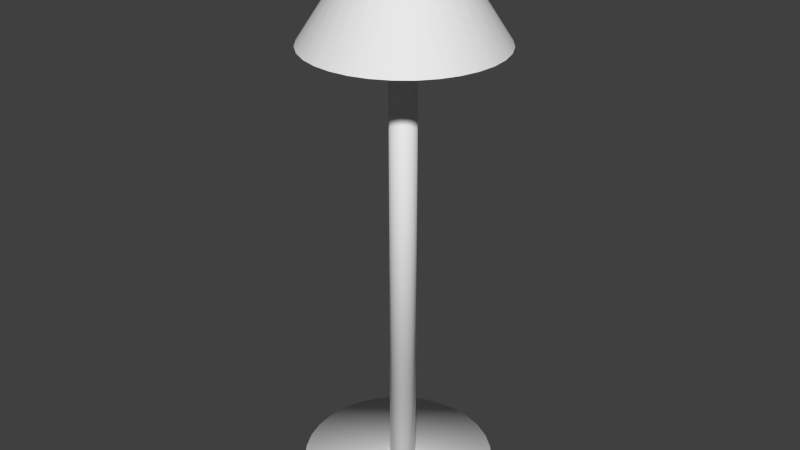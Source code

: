 # Source: lamp_FIN.blend  (saved by Blender 2.76.0; exported with 4.5.12 LTS)
import bpy
from mathutils import Matrix  # noqa: F401  (used for matrix-valued properties, if any)

bpy.ops.wm.read_factory_settings(use_empty=True)
scene = bpy.context.scene
scene.name = 'Scene'

# ---- collections
col_collection_1 = bpy.data.collections.new('Collection 1'); scene.collection.children.link(col_collection_1)

# ---- world
world_world = bpy.data.worlds.new('World'); scene.world = world_world
world_world.color = (0.05088, 0.05088, 0.05088)
world_world.use_sun_shadow = False
world_world.sun_shadow_jitter_overblur = 0.0
world_world.cycles.sampling_method = 'NONE'
world_world.cycles.sample_map_resolution = 256

# ---- meshes
me_cylinder_010 = bpy.data.meshes.new('Cylinder.010')
me_cylinder_010.from_pydata([(-4.101, 3.149, 3.079), (-4.101, 2.662, 3.826), (-3.977, 3.137, 3.079), (-4.072, 2.659, 3.826), (-3.858, 3.101, 3.079), (-4.044, 2.651, 3.826), (-3.748, 3.042, 3.079), (-4.019, 2.637, 3.826), (-3.652, 2.963, 3.079), (-3.996, 2.619, 3.826), (-3.573, 2.867, 3.079), (-3.978, 2.597, 3.826), (-3.515, 2.758, 3.079), (-3.964, 2.571, 3.826), (-3.479, 2.639, 3.079), (-3.956, 2.544, 3.826), (-3.466, 2.515, 3.079), (-3.953, 2.515, 3.826), (-3.479, 2.391, 3.079), (-3.956, 2.486, 3.826), (-3.515, 2.272, 3.079), (-3.964, 2.459, 3.826), (-3.573, 2.163, 3.079), (-3.978, 2.433, 3.826), (-3.652, 2.066, 3.079), (-3.996, 2.411, 3.826), (-3.748, 1.988, 3.079), (-4.019, 2.392, 3.826), (-3.858, 1.929, 3.079), (-4.044, 2.379, 3.826), (-3.977, 1.893, 3.079), (-4.072, 2.37, 3.826), (-4.101, 1.881, 3.079), (-4.101, 2.368, 3.826), (-4.224, 1.893, 3.079), (-4.129, 2.37, 3.826), (-4.343, 1.929, 3.079), (-4.157, 2.379, 3.826), (-4.453, 1.988, 3.079), (-4.182, 2.392, 3.826), (-4.549, 2.066, 3.079), (-4.205, 2.411, 3.826), (-4.628, 2.163, 3.079), (-4.223, 2.433, 3.826), (-4.686, 2.272, 3.079), (-4.237, 2.459, 3.826), (-4.723, 2.391, 3.079), (-4.245, 2.486, 3.826), (-4.735, 2.515, 3.079), (-4.248, 2.515, 3.826), (-4.723, 2.639, 3.079), (-4.245, 2.544, 3.826), (-4.686, 2.758, 3.079), (-4.237, 2.571, 3.826), (-4.628, 2.867, 3.079), (-4.223, 2.597, 3.826), (-4.549, 2.963, 3.079), (-4.205, 2.619, 3.826), (-4.453, 3.042, 3.079), (-4.182, 2.637, 3.826), (-4.343, 3.101, 3.079), (-4.157, 2.651, 3.826), (-4.224, 3.137, 3.079), (-4.129, 2.659, 3.826), (-4.11, 2.604, 0.1124), (-4.11, 2.604, 3.329), (-4.092, 2.602, 0.1124), (-4.092, 2.602, 3.329), (-4.076, 2.597, 0.1124), (-4.076, 2.597, 3.329), (-4.061, 2.589, 0.1124), (-4.061, 2.589, 3.329), (-4.048, 2.578, 0.1124), (-4.048, 2.578, 3.329), (-4.037, 2.565, 0.1124), (-4.037, 2.565, 3.329), (-4.029, 2.55, 0.1124), (-4.029, 2.55, 3.329), (-4.024, 2.533, 0.1124), (-4.024, 2.533, 3.329), (-4.022, 2.516, 0.1124), (-4.022, 2.516, 3.329), (-4.024, 2.499, 0.1124), (-4.024, 2.499, 3.329), (-4.029, 2.483, 0.1124), (-4.029, 2.483, 3.329), (-4.037, 2.468, 0.1124), (-4.037, 2.468, 3.329), (-4.048, 2.454, 0.1124), (-4.048, 2.454, 3.329), (-4.061, 2.443, 0.1124), (-4.061, 2.443, 3.329), (-4.076, 2.435, 0.1124), (-4.076, 2.435, 3.329), (-4.092, 2.43, 0.1124), (-4.092, 2.43, 3.329), (-4.11, 2.429, 0.1124), (-4.11, 2.429, 3.329), (-4.127, 2.43, 0.1124), (-4.127, 2.43, 3.329), (-4.143, 2.435, 0.1124), (-4.143, 2.435, 3.329), (-4.158, 2.443, 0.1124), (-4.158, 2.443, 3.329), (-4.171, 2.454, 0.1124), (-4.171, 2.454, 3.329), (-4.182, 2.468, 0.1124), (-4.182, 2.468, 3.329), (-4.19, 2.483, 0.1124), (-4.19, 2.483, 3.329), (-4.195, 2.499, 0.1124), (-4.195, 2.499, 3.329), (-4.197, 2.516, 0.1124), (-4.197, 2.516, 3.329), (-4.195, 2.533, 0.1124), (-4.195, 2.533, 3.329), (-4.19, 2.55, 0.1124), (-4.19, 2.55, 3.329), (-4.182, 2.565, 0.1124), (-4.182, 2.565, 3.329), (-4.171, 2.578, 0.1124), (-4.171, 2.578, 3.329), (-4.158, 2.589, 0.1124), (-4.158, 2.589, 3.329), (-4.143, 2.597, 0.1124), (-4.143, 2.597, 3.329), (-4.127, 2.602, 0.1124), (-4.127, 2.602, 3.329), (-4.119, 3.123, -0.003011), (-4.119, 3.123, 0.1497), (-3.993, 3.11, -0.003011), (-3.993, 3.11, 0.1497), (-3.873, 3.074, -0.003011), (-3.873, 3.074, 0.1497), (-3.761, 3.014, -0.003011), (-3.761, 3.014, 0.1497), (-3.664, 2.934, -0.003011), (-3.664, 2.934, 0.1497), (-3.584, 2.837, -0.003011), (-3.584, 2.837, 0.1497), (-3.524, 2.725, -0.003011), (-3.524, 2.725, 0.1497), (-3.488, 2.605, -0.003011), (-3.488, 2.605, 0.1497), (-3.475, 2.479, -0.003011), (-3.475, 2.479, 0.1497), (-3.488, 2.354, -0.003011), (-3.488, 2.354, 0.1497), (-3.524, 2.233, -0.003011), (-3.524, 2.233, 0.1497), (-3.584, 2.122, -0.003011), (-3.584, 2.122, 0.1497), (-3.664, 2.024, -0.003011), (-3.664, 2.024, 0.1497), (-3.761, 1.944, -0.003011), (-3.761, 1.944, 0.1497), (-3.873, 1.885, -0.003011), (-3.873, 1.885, 0.1497), (-3.993, 1.848, -0.003011), (-3.993, 1.848, 0.1497), (-4.119, 1.836, -0.003011), (-4.119, 1.836, 0.1497), (-4.244, 1.848, -0.003011), (-4.244, 1.848, 0.1497), (-4.365, 1.885, -0.003011), (-4.365, 1.885, 0.1497), (-4.476, 1.944, -0.003011), (-4.476, 1.944, 0.1497), (-4.574, 2.024, -0.003011), (-4.574, 2.024, 0.1497), (-4.654, 2.122, -0.003011), (-4.654, 2.122, 0.1497), (-4.713, 2.233, -0.003011), (-4.713, 2.233, 0.1497), (-4.75, 2.354, -0.003011), (-4.75, 2.354, 0.1497), (-4.762, 2.479, -0.003011), (-4.762, 2.479, 0.1497), (-4.75, 2.605, -0.003011), (-4.75, 2.605, 0.1497), (-4.713, 2.725, -0.003011), (-4.713, 2.725, 0.1497), (-4.654, 2.837, -0.003011), (-4.654, 2.837, 0.1497), (-4.574, 2.934, -0.003011), (-4.574, 2.934, 0.1497), (-4.476, 3.014, -0.003011), (-4.476, 3.014, 0.1497), (-4.365, 3.074, -0.003011), (-4.365, 3.074, 0.1497), (-4.244, 3.11, -0.003011), (-4.244, 3.11, 0.1497)], [], [(0, 1, 3, 2), (2, 3, 5, 4), (4, 5, 7, 6), (6, 7, 9, 8), (8, 9, 11, 10), (10, 11, 13, 12), (12, 13, 15, 14), (14, 15, 17, 16), (16, 17, 19, 18), (18, 19, 21, 20), (20, 21, 23, 22), (22, 23, 25, 24), (24, 25, 27, 26), (26, 27, 29, 28), (28, 29, 31, 30), (30, 31, 33, 32), (32, 33, 35, 34), (34, 35, 37, 36), (36, 37, 39, 38), (38, 39, 41, 40), (40, 41, 43, 42), (42, 43, 45, 44), (44, 45, 47, 46), (46, 47, 49, 48), (48, 49, 51, 50), (50, 51, 53, 52), (52, 53, 55, 54), (54, 55, 57, 56), (56, 57, 59, 58), (58, 59, 61, 60), (62, 63, 1, 0), (60, 61, 63, 62), (64, 65, 67, 66), (66, 67, 69, 68), (68, 69, 71, 70), (70, 71, 73, 72), (72, 73, 75, 74), (74, 75, 77, 76), (76, 77, 79, 78), (78, 79, 81, 80), (80, 81, 83, 82), (82, 83, 85, 84), (84, 85, 87, 86), (86, 87, 89, 88), (88, 89, 91, 90), (90, 91, 93, 92), (92, 93, 95, 94), (94, 95, 97, 96), (96, 97, 99, 98), (98, 99, 101, 100), (100, 101, 103, 102), (102, 103, 105, 104), (104, 105, 107, 106), (106, 107, 109, 108), (108, 109, 111, 110), (110, 111, 113, 112), (112, 113, 115, 114), (114, 115, 117, 116), (116, 117, 119, 118), (118, 119, 121, 120), (120, 121, 123, 122), (122, 123, 125, 124), (67, 65, 127, 125, 123, 121, 119, 117, 115, 113, 111, 109, 107, 105, 103, 101, 99, 97, 95, 93, 91, 89, 87, 85, 83, 81, 79, 77, 75, 73, 71, 69), (126, 127, 65, 64), (124, 125, 127, 126), (64, 66, 68, 70, 72, 74, 76, 78, 80, 82, 84, 86, 88, 90, 92, 94, 96, 98, 100, 102, 104, 106, 108, 110, 112, 114, 116, 118, 120, 122, 124, 126), (128, 129, 131, 130), (130, 131, 133, 132), (132, 133, 135, 134), (134, 135, 137, 136), (136, 137, 139, 138), (138, 139, 141, 140), (140, 141, 143, 142), (142, 143, 145, 144), (144, 145, 147, 146), (146, 147, 149, 148), (148, 149, 151, 150), (150, 151, 153, 152), (152, 153, 155, 154), (154, 155, 157, 156), (156, 157, 159, 158), (158, 159, 161, 160), (160, 161, 163, 162), (162, 163, 165, 164), (164, 165, 167, 166), (166, 167, 169, 168), (168, 169, 171, 170), (170, 171, 173, 172), (172, 173, 175, 174), (174, 175, 177, 176), (176, 177, 179, 178), (178, 179, 181, 180), (180, 181, 183, 182), (182, 183, 185, 184), (184, 185, 187, 186), (186, 187, 189, 188), (131, 129, 191, 189, 187, 185, 183, 181, 179, 177, 175, 173, 171, 169, 167, 165, 163, 161, 159, 157, 155, 153, 151, 149, 147, 145, 143, 141, 139, 137, 135, 133), (190, 191, 129, 128), (188, 189, 191, 190), (128, 130, 132, 134, 136, 138, 140, 142, 144, 146, 148, 150, 152, 154, 156, 158, 160, 162, 164, 166, 168, 170, 172, 174, 176, 178, 180, 182, 184, 186, 188, 190)])
me_cylinder_010.polygons.foreach_set('use_smooth', [True] * 100)
_uv = me_cylinder_010.uv_layers.new(name='UVMap')
_uv.uv.foreach_set('vector', [0.2537, 0.5318, 0.0009037, 0.5466, 0.0008079, 0.5378, 0.2532, 0.4938, 0.2532, 0.4938, 0.0008079, 0.5378, 0.0006201, 0.5295, 0.2524, 0.4581, 0.2524, 0.4581, 0.0006201, 0.5295, 0.0003473, 0.522, 0.2513, 0.4259, 0.2513, 0.4259, 0.0003473, 0.522, 0.0, 0.5157, 0.2498, 0.3986, 0.5104, 0.3986, 0.7608, 0.4959, 0.7605, 0.5034, 0.509, 0.4307, 0.509, 0.4307, 0.7605, 0.5034, 0.7602, 0.5117, 0.508, 0.4665, 0.508, 0.4665, 0.7602, 0.5117, 0.7601, 0.5205, 0.5074, 0.5044, 0.5074, 0.5044, 0.7601, 0.5205, 0.76, 0.5295, 0.5072, 0.5431, 0.5072, 0.5431, 0.76, 0.5295, 0.7601, 0.5383, 0.5074, 0.581, 0.5074, 0.581, 0.7601, 0.5383, 0.7602, 0.5466, 0.508, 0.6168, 0.508, 0.6168, 0.7602, 0.5466, 0.7605, 0.5541, 0.509, 0.6489, 0.509, 0.6489, 0.7605, 0.5541, 0.7608, 0.5604, 0.5104, 0.6763, 0.256, 0.6763, 0.507, 0.7724, 0.5067, 0.7799, 0.2549, 0.7085, 0.2549, 0.7085, 0.5067, 0.7799, 0.5065, 0.7882, 0.2541, 0.7442, 0.2541, 0.7442, 0.5065, 0.7882, 0.5064, 0.797, 0.2537, 0.7821, 0.2537, 0.7821, 0.5064, 0.797, 0.5064, 0.806, 0.2537, 0.8208, 0.2537, 0.8208, 0.5064, 0.806, 0.5065, 0.8148, 0.2541, 0.8588, 0.2541, 0.8588, 0.5065, 0.8148, 0.5067, 0.8231, 0.2549, 0.8945, 0.2549, 0.8945, 0.5067, 0.8231, 0.507, 0.8306, 0.256, 0.9267, 0.2568, 0.3986, 0.5072, 0.5144, 0.5069, 0.5208, 0.2555, 0.4259, 0.2555, 0.4259, 0.5069, 0.5208, 0.5067, 0.5283, 0.2545, 0.4581, 0.2545, 0.4581, 0.5067, 0.5283, 0.5065, 0.5366, 0.2539, 0.4938, 0.2539, 0.4938, 0.5065, 0.5366, 0.5065, 0.5454, 0.2537, 0.5318, 0.2537, 0.5318, 0.5065, 0.5454, 0.5065, 0.5544, 0.2539, 0.5705, 0.2539, 0.5705, 0.5065, 0.5544, 0.5067, 0.5632, 0.2545, 0.6084, 0.2545, 0.6084, 0.5067, 0.5632, 0.5069, 0.5715, 0.2555, 0.6441, 0.2555, 0.6441, 0.5069, 0.5715, 0.5072, 0.579, 0.2568, 0.6763, 0.2498, 0.7037, 0.0, 0.5866, 0.0003472, 0.5802, 0.2513, 0.6763, 0.2513, 0.6763, 0.0003472, 0.5802, 0.00062, 0.5727, 0.2524, 0.6441, 0.2524, 0.6441, 0.00062, 0.5727, 0.000808, 0.5644, 0.2532, 0.6084, 0.2537, 0.5705, 0.0009037, 0.5556, 0.0009037, 0.5466, 0.2537, 0.5318, 0.2532, 0.6084, 0.000808, 0.5644, 0.0009037, 0.5556, 0.2537, 0.5705, 0.8581, 7.187e-08, 0.8581, 0.9995, 0.8526, 0.9995, 0.8526, 5.412e-05, 0.8526, 5.412e-05, 0.8526, 0.9995, 0.8474, 0.9997, 0.8474, 0.0001602, 0.8474, 0.0001602, 0.8474, 0.9997, 0.8427, 0.9998, 0.8427, 0.0003141, 0.8427, 0.0003141, 0.8427, 0.9998, 0.8387, 1.0, 0.8387, 0.00051, 0.9637, 0.9995, 0.9637, 0.0, 0.9683, 0.0001539, 0.9683, 0.9996, 0.9683, 0.9996, 0.9683, 0.0001539, 0.9735, 0.0002601, 0.9735, 0.9998, 0.9735, 0.9998, 0.9735, 0.0002601, 0.979, 0.0003141, 0.979, 0.9998, 0.979, 0.9998, 0.979, 0.0003141, 0.9846, 0.0003141, 0.9846, 0.9998, 0.9846, 0.9998, 0.9846, 0.0003141, 0.9901, 0.0002602, 0.9901, 0.9998, 0.9901, 0.9998, 0.9901, 0.0002602, 0.9953, 0.000154, 0.9953, 0.9996, 0.9953, 0.9996, 0.9953, 0.000154, 1.0, 0.0, 1.0, 0.9995, 0.9233, 0.00051, 0.9233, 1.0, 0.9194, 0.9998, 0.9194, 0.000314, 0.9194, 0.000314, 0.9194, 0.9998, 0.9147, 0.9997, 0.9147, 0.0001601, 0.9147, 0.0001601, 0.9147, 0.9997, 0.9095, 0.9995, 0.9095, 5.41e-05, 0.9095, 5.41e-05, 0.9095, 0.9995, 0.904, 0.9995, 0.904, 0.0, 0.904, 0.0, 0.904, 0.9995, 0.8984, 0.9995, 0.8984, 9.274e-09, 0.8984, 9.274e-09, 0.8984, 0.9995, 0.8929, 0.9995, 0.8929, 5.412e-05, 0.8929, 5.412e-05, 0.8929, 0.9995, 0.8877, 0.9996, 0.8877, 0.0001601, 0.8877, 0.0001601, 0.8877, 0.9996, 0.883, 0.9998, 0.883, 0.000314, 0.9637, 0.00051, 0.9637, 1.0, 0.9597, 0.9998, 0.9597, 0.0003141, 0.9597, 0.0003141, 0.9597, 0.9998, 0.955, 0.9997, 0.955, 0.0001601, 0.955, 0.0001601, 0.955, 0.9997, 0.9498, 0.9995, 0.9498, 5.412e-05, 0.9498, 5.412e-05, 0.9498, 0.9995, 0.9443, 0.9995, 0.9443, 0.0, 0.9443, 0.0, 0.9443, 0.9995, 0.9387, 0.9995, 0.9387, 1.136e-07, 0.9387, 1.136e-07, 0.9387, 0.9995, 0.9332, 0.9995, 0.9332, 5.405e-05, 0.9332, 5.405e-05, 0.9332, 0.9995, 0.928, 0.9997, 0.928, 0.0001601, 0.928, 0.0001601, 0.928, 0.9997, 0.9233, 0.9998, 0.9233, 0.0003142, 0.883, 0.00051, 0.883, 1.0, 0.8791, 0.9998, 0.8791, 0.0003141, 0.8791, 0.0003141, 0.8791, 0.9998, 0.8744, 0.9997, 0.8744, 0.0001601, 0.8744, 0.0001601, 0.8744, 0.9997, 0.8692, 0.9995, 0.8692, 5.412e-05, 0.05065, 0.7135, 0.05377, 0.7179, 0.05592, 0.7228, 0.05701, 0.7281, 0.05701, 0.7334, 0.05592, 0.7386, 0.05377, 0.7436, 0.05065, 0.748, 0.04668, 0.7518, 0.04201, 0.7548, 0.03682, 0.7568, 0.03131, 0.7578, 0.0257, 0.7578, 0.02019, 0.7568, 0.015, 0.7548, 0.01033, 0.7518, 0.006364, 0.748, 0.003245, 0.7436, 0.001096, 0.7386, 0.0, 0.7334, 0.0, 0.7281, 0.001095, 0.7228, 0.003244, 0.7179, 0.006364, 0.7135, 0.01033, 0.7097, 0.015, 0.7067, 0.02019, 0.7047, 0.0257, 0.7037, 0.03131, 0.7037, 0.03682, 0.7047, 0.04201, 0.7067, 0.04668, 0.7097, 0.8637, 0.0, 0.8637, 0.9995, 0.8581, 0.9995, 0.8581, 7.187e-08, 0.8692, 5.412e-05, 0.8692, 0.9995, 0.8637, 0.9995, 0.8637, 0.0, 0.7165, 0.7207, 0.7125, 0.7244, 0.7079, 0.7274, 0.7027, 0.7294, 0.6972, 0.7305, 0.6916, 0.7305, 0.6861, 0.7294, 0.6809, 0.7274, 0.6762, 0.7244, 0.6722, 0.7207, 0.6691, 0.7162, 0.667, 0.7113, 0.6659, 0.7061, 0.6659, 0.7007, 0.667, 0.6955, 0.6691, 0.6906, 0.6722, 0.6861, 0.6762, 0.6824, 0.6809, 0.6794, 0.6861, 0.6773, 0.6916, 0.6763, 0.6972, 0.6763, 0.7027, 0.6773, 0.7079, 0.6794, 0.7125, 0.6824, 0.7165, 0.6861, 0.7196, 0.6906, 0.7218, 0.6955, 0.7229, 0.7007, 0.7229, 0.7061, 0.7218, 0.7113, 0.7196, 0.7162, 0.7608, 0.573, 0.8107, 0.573, 0.8111, 0.6115, 0.7612, 0.6115, 0.7612, 0.6115, 0.8111, 0.6115, 0.8119, 0.6478, 0.762, 0.6478, 0.762, 0.6478, 0.8119, 0.6478, 0.8131, 0.6804, 0.7632, 0.6804, 0.7632, 0.6804, 0.8131, 0.6804, 0.8146, 0.7082, 0.7647, 0.7082, 0.5104, 0.6763, 0.5604, 0.6765, 0.559, 0.7092, 0.5091, 0.7089, 0.5091, 0.7089, 0.559, 0.7092, 0.558, 0.7454, 0.508, 0.7452, 0.508, 0.7452, 0.558, 0.7454, 0.5574, 0.7839, 0.5074, 0.7837, 0.5074, 0.7837, 0.5574, 0.7839, 0.5571, 0.8232, 0.5072, 0.823, 0.5072, 0.823, 0.5571, 0.8232, 0.5574, 0.8617, 0.5074, 0.8615, 0.5074, 0.8615, 0.5574, 0.8617, 0.558, 0.898, 0.508, 0.8977, 0.508, 0.8977, 0.558, 0.898, 0.559, 0.9306, 0.5091, 0.9304, 0.5091, 0.9304, 0.559, 0.9306, 0.5604, 0.9584, 0.5104, 0.9581, 0.5636, 0.6763, 0.6135, 0.6765, 0.6121, 0.7092, 0.5622, 0.7089, 0.5622, 0.7089, 0.6121, 0.7092, 0.6111, 0.7454, 0.5612, 0.7452, 0.5612, 0.7452, 0.6111, 0.7454, 0.6105, 0.7839, 0.5606, 0.7837, 0.5606, 0.7837, 0.6105, 0.7839, 0.6103, 0.8232, 0.5604, 0.823, 0.5604, 0.823, 0.6103, 0.8232, 0.6105, 0.8617, 0.5606, 0.8615, 0.5606, 0.8615, 0.6105, 0.8617, 0.6111, 0.898, 0.5612, 0.8977, 0.5612, 0.8977, 0.6111, 0.898, 0.6121, 0.9306, 0.5622, 0.9304, 0.5622, 0.9304, 0.6121, 0.9306, 0.6135, 0.9584, 0.5636, 0.9581, 0.6159, 0.6763, 0.6659, 0.6763, 0.6647, 0.7089, 0.6147, 0.7089, 0.6147, 0.7089, 0.6647, 0.7089, 0.6639, 0.7452, 0.6139, 0.7452, 0.6139, 0.7452, 0.6639, 0.7452, 0.6634, 0.7837, 0.6135, 0.7837, 0.6135, 0.7837, 0.6634, 0.7837, 0.6634, 0.823, 0.6135, 0.823, 0.6135, 0.823, 0.6634, 0.823, 0.6639, 0.8615, 0.6139, 0.8615, 0.6139, 0.8615, 0.6639, 0.8615, 0.6647, 0.8977, 0.6147, 0.8977, 0.6147, 0.8977, 0.6647, 0.8977, 0.6659, 0.9304, 0.6159, 0.9304, 0.7647, 0.3986, 0.8146, 0.3986, 0.8131, 0.4263, 0.7632, 0.4263, 0.7632, 0.4263, 0.8131, 0.4263, 0.8119, 0.459, 0.762, 0.459, 0.762, 0.459, 0.8119, 0.459, 0.8111, 0.4952, 0.7612, 0.4952, 0.8387, 0.1797, 0.8387, 0.2189, 0.8307, 0.2574, 0.8149, 0.2937, 0.7919, 0.3263, 0.7627, 0.3541, 0.7284, 0.3759, 0.6902, 0.3909, 0.6497, 0.3986, 0.6084, 0.3986, 0.5679, 0.3909, 0.5297, 0.3759, 0.4954, 0.3541, 0.4662, 0.3263, 0.4432, 0.2937, 0.4274, 0.2574, 0.4194, 0.2189, 0.4194, 0.1797, 0.4274, 0.1412, 0.4432, 0.1049, 0.4662, 0.07225, 0.4954, 0.04449, 0.5297, 0.02268, 0.5679, 0.007658, 0.6084, 0.0, 0.6497, 7.419e-08, 0.6902, 0.007659, 0.7284, 0.02268, 0.7627, 0.04449, 0.7919, 0.07225, 0.8149, 0.1049, 0.8307, 0.1412, 0.7608, 0.5337, 0.8107, 0.5337, 0.8107, 0.573, 0.7608, 0.573, 0.7612, 0.4952, 0.8111, 0.4952, 0.8107, 0.5337, 0.7608, 0.5337, 0.0, 0.1797, 0.008058, 0.1412, 0.02386, 0.1049, 0.04681, 0.07225, 0.07602, 0.04449, 0.1104, 0.02268, 0.1485, 0.007658, 0.189, 0.0, 0.2303, 0.0, 0.2708, 0.007658, 0.309, 0.02268, 0.3434, 0.04449, 0.3726, 0.07225, 0.3955, 0.1049, 0.4113, 0.1412, 0.4194, 0.1797, 0.4194, 0.2189, 0.4113, 0.2574, 0.3955, 0.2937, 0.3726, 0.3263, 0.3434, 0.3541, 0.309, 0.3759, 0.2708, 0.3909, 0.2303, 0.3986, 0.189, 0.3986, 0.1485, 0.3909, 0.1104, 0.3759, 0.07602, 0.3541, 0.04681, 0.3263, 0.02386, 0.2937, 0.008058, 0.2574, 0.0, 0.2189])
me_cylinder_010.use_remesh_preserve_volume = False
me_cylinder_010.use_remesh_preserve_attributes = False
me_cylinder_010.use_mirror_vertex_groups = False
me_cylinder_010.update()

# ---- objects
ob_cylinder_019 = bpy.data.objects.new('Cylinder.019', me_cylinder_010)

# ---- transforms, parenting, visibility, modifiers, constraints
ob_cylinder_019.location = (0.0, 0.0, 0.0)
ob_cylinder_019.lineart.crease_threshold = 0.0

# ---- collection membership
col_collection_1.objects.link(ob_cylinder_019)

# ---- scene / render settings (as saved in the file)
scene.frame_start = 1; scene.frame_end = 250; scene.frame_set(1)
scene.render.engine = 'CYCLES'
scene.render.resolution_percentage = 50
scene.render.dither_intensity = 0.0
scene.cycles.use_denoising = False
scene.cycles.samples = 10
scene.cycles.sampling_pattern = 'TABULATED_SOBOL'
scene.cycles.light_sampling_threshold = 0.0
scene.cycles.use_adaptive_sampling = False
scene.cycles.use_light_tree = False
scene.cycles.blur_glossy = 0.0
scene.cycles.pixel_filter_type = 'GAUSSIAN'
scene.cycles.sample_clamp_indirect = 0.0
scene.view_settings.view_transform = 'Standard'
scene.unit_settings.scale_length = 0.3048
bpy.context.view_layer.update()

# ---- added for rendering (the .blend has no active camera and no usable light): camera, sun
cam_auto = bpy.data.cameras.new('AutoCamera')
cam_auto.lens = 50.0
cam_auto.sensor_width = 36.0
cam_auto.clip_end = 1000.0
ob_auto_camera = bpy.data.objects.new('AutoCamera', cam_auto)
scene.collection.objects.link(ob_auto_camera)
ob_auto_camera.location = (-0.181436, -2.22723, 5.0581)
ob_auto_camera.rotation_euler = (1.09748, -7.21219e-08, 0.694738)
scene.camera = ob_auto_camera
light_auto_sun = bpy.data.lights.new('AutoSun', 'SUN')
light_auto_sun.energy = 3.0
light_auto_sun.angle = 0.0523599
ob_auto_sun = bpy.data.objects.new('AutoSun', light_auto_sun)
scene.collection.objects.link(ob_auto_sun)
ob_auto_sun.rotation_euler = (0.872665, 0.174533, 0.523599)
bpy.context.view_layer.update()
